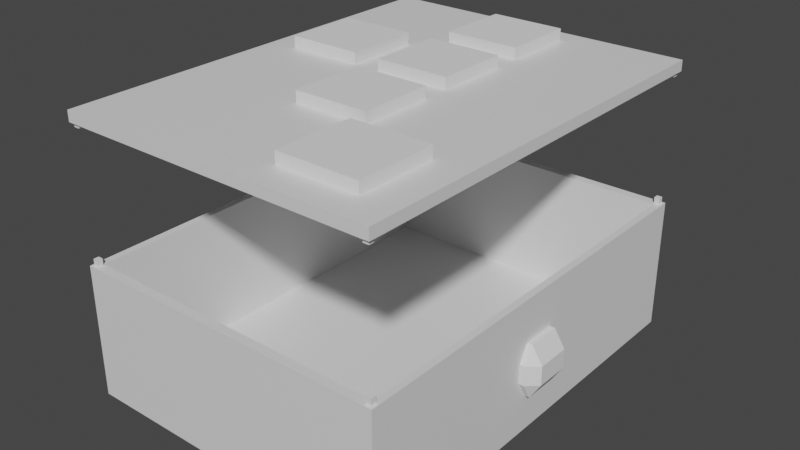# Source: controller.blend  (saved by Blender 3.3.6; exported with 4.5.12 LTS)
import bpy
from mathutils import Matrix  # noqa: F401  (used for matrix-valued properties, if any)

bpy.ops.wm.read_factory_settings(use_empty=True)
scene = bpy.context.scene
scene.name = 'Scene'

# ---- collections
col_collection = bpy.data.collections.new('Collection'); scene.collection.children.link(col_collection)
col_keydiff = bpy.data.collections.new('keydiff'); scene.collection.children.link(col_keydiff)
col_stubs = bpy.data.collections.new('stubs'); scene.collection.children.link(col_stubs)

# ---- materials (node trees are filled in below, after node groups)
mat_material = bpy.data.materials.new('Material')
mat_material.alpha_threshold = 0.0
mat_material.use_transparent_shadow = False
mat_material.roughness = 0.5
mat_material.line_color = (0.0, 0.0, 0.0, 1.0)
mat_material_002 = bpy.data.materials.new('Material.002')
mat_material_002.alpha_threshold = 0.0
mat_material_002.use_transparent_shadow = False
mat_material_002.roughness = 0.5
mat_material_002.line_color = (0.0, 0.0, 0.0, 1.0)

# ---- material node trees
mat_material.use_nodes = True; mat_material.node_tree.nodes.clear()
_N = mat_material.node_tree.nodes; _L = mat_material.node_tree.links
n0 = _N.new('ShaderNodeOutputMaterial'); n0.name = 'Material Output'; n0.location = (300, 300)
n1 = _N.new('ShaderNodeBsdfPrincipled'); n1.name = 'Principled BSDF'; n1.location = (10, 300)
n1.distribution = 'GGX'
n1.subsurface_method = 'RANDOM_WALK_SKIN'
n1.inputs[3].default_value = 1.45
n1.inputs[27].default_value = (0.0, 0.0, 0.0, 1.0)
n1.inputs[28].default_value = 1.0
_L.new(n1.outputs[0], n0.inputs[0])
n0.is_active_output = True
mat_material_002.use_nodes = True; mat_material_002.node_tree.nodes.clear()
_N = mat_material_002.node_tree.nodes; _L = mat_material_002.node_tree.links
n0 = _N.new('ShaderNodeOutputMaterial'); n0.name = 'Material Output'; n0.location = (300, 300)
n1 = _N.new('ShaderNodeBsdfPrincipled'); n1.name = 'Principled BSDF'; n1.location = (10, 300)
n1.distribution = 'GGX'
n1.subsurface_method = 'RANDOM_WALK_SKIN'
n1.inputs[3].default_value = 1.45
n1.inputs[27].default_value = (0.0, 0.0, 0.0, 1.0)
n1.inputs[28].default_value = 1.0
_L.new(n1.outputs[0], n0.inputs[0])
n0.is_active_output = True

# ---- world
world_world = bpy.data.worlds.new('World'); scene.world = world_world
world_world.use_nodes = True; world_world.node_tree.nodes.clear()
_N = world_world.node_tree.nodes; _L = world_world.node_tree.links
n0 = _N.new('ShaderNodeOutputWorld'); n0.name = 'World Output'; n0.location = (300, 300)
n1 = _N.new('ShaderNodeBackground'); n1.name = 'Background'; n1.location = (10, 300)
n1.inputs[0].default_value = (0.05088, 0.05088, 0.05088, 1.0)
_L.new(n1.outputs[0], n0.inputs[0])
n0.is_active_output = True
world_world.color = (0.05088, 0.05088, 0.05088)
world_world.use_sun_shadow = False
world_world.sun_shadow_jitter_overblur = 0.0

# ---- meshes
me_cube = bpy.data.meshes.new('Cube')
me_cube.from_pydata([(0.9568, 0.9568, 1.0), (1.0, 1.0, -1.0), (0.9568, -0.9568, 1.0), (1.0, -1.0, -1.0), (-0.9568, 0.9568, 1.0), (-1.0, 1.0, -1.0), (-0.9568, -0.9568, 1.0), (-1.0, -1.0, -1.0), (1.0, -1.0, 1.0), (-1.0, -1.0, 1.0), (1.0, 1.0, 1.0), (-1.0, 1.0, 1.0), (1.0, -1.0, 33.82), (-1.0, -1.0, 33.82), (1.0, 1.0, 33.82), (-1.0, 1.0, 33.82), (0.9568, -0.9568, 33.82), (-0.9568, -0.9568, 33.82), (0.9568, 0.9568, 33.82), (-0.9568, 0.9568, 33.82)], [], [(0, 4, 6, 2), (3, 8, 9, 7), (7, 9, 11, 5), (5, 1, 3, 7), (1, 10, 8, 3), (5, 11, 10, 1), (0, 2, 16, 18), (4, 0, 18, 19), (9, 8, 12, 13), (10, 11, 15, 14), (16, 17, 13, 12), (18, 16, 12, 14), (17, 19, 15, 13), (19, 18, 14, 15), (11, 9, 13, 15), (8, 10, 14, 12), (6, 4, 19, 17), (2, 6, 17, 16)])
_uv = me_cube.uv_layers.new(name='UVMap')
_uv.uv.foreach_set('vector', [0.6304, 0.5054, 0.8696, 0.5054, 0.8696, 0.7446, 0.6304, 0.7446, 0.375, 0.75, 0.625, 0.75, 0.625, 1.0, 0.375, 1.0, 0.375, 0.0, 0.625, 0.0, 0.625, 0.25, 0.375, 0.25, 0.125, 0.5, 0.375, 0.5, 0.375, 0.75, 0.125, 0.75, 0.375, 0.5, 0.625, 0.5, 0.625, 0.75, 0.375, 0.75, 0.375, 0.25, 0.625, 0.25, 0.625, 0.5, 0.375, 0.5, 0.6304, 0.5054, 0.6304, 0.7446, 0.6304, 0.7446, 0.6304, 0.5054, 0.8696, 0.5054, 0.6304, 0.5054, 0.6304, 0.5054, 0.8696, 0.5054, 0.625, 1.0, 0.625, 0.75, 0.625, 0.75, 0.625, 1.0, 0.625, 0.5, 0.625, 0.25, 0.625, 0.25, 0.625, 0.5, 0.6304, 0.7446, 0.8696, 0.7446, 0.875, 0.75, 0.625, 0.75, 0.6304, 0.5054, 0.6304, 0.7446, 0.625, 0.75, 0.625, 0.5, 0.8696, 0.7446, 0.8696, 0.5054, 0.875, 0.5, 0.875, 0.75, 0.8696, 0.5054, 0.6304, 0.5054, 0.625, 0.5, 0.875, 0.5, 0.625, 0.25, 0.625, 0.0, 0.625, 0.0, 0.625, 0.25, 0.625, 0.75, 0.625, 0.5, 0.625, 0.5, 0.625, 0.75, 0.8696, 0.7446, 0.8696, 0.5054, 0.8696, 0.5054, 0.8696, 0.7446, 0.6304, 0.7446, 0.8696, 0.7446, 0.8696, 0.7446, 0.6304, 0.7446])
me_cube.materials.append(mat_material)
me_cube.use_mirror_vertex_groups = False
me_cube.update()
me_cube_002 = bpy.data.meshes.new('Cube.002')
me_cube_002.from_pydata([(1.0, 1.0, 1.0), (1.0, 1.0, -1.0), (1.0, -1.0, 1.0), (1.0, -1.0, -1.0), (-1.0, 1.0, 1.0), (-1.0, 1.0, -1.0), (-1.0, -1.0, 1.0), (-1.0, -1.0, -1.0)], [], [(0, 4, 6, 2), (3, 2, 6, 7), (7, 6, 4, 5), (5, 1, 3, 7), (1, 0, 2, 3), (5, 4, 0, 1)])
_uv = me_cube_002.uv_layers.new(name='UVMap')
_uv.uv.foreach_set('vector', [0.625, 0.5, 0.875, 0.5, 0.875, 0.75, 0.625, 0.75, 0.375, 0.75, 0.625, 0.75, 0.625, 1.0, 0.375, 1.0, 0.375, 0.0, 0.625, 0.0, 0.625, 0.25, 0.375, 0.25, 0.125, 0.5, 0.375, 0.5, 0.375, 0.75, 0.125, 0.75, 0.375, 0.5, 0.625, 0.5, 0.625, 0.75, 0.375, 0.75, 0.375, 0.25, 0.625, 0.25, 0.625, 0.5, 0.375, 0.5])
me_cube_002.materials.append(mat_material_002)
me_cube_002.use_mirror_vertex_groups = False
me_cube_002.update()
me_cube_005 = bpy.data.meshes.new('Cube.005')
me_cube_005.from_pydata([(-16.22, -18.23, -10.34), (-16.22, -18.23, 10.34), (-16.22, 18.23, -10.34), (-16.22, 18.23, 10.34), (16.22, -18.23, -10.34), (16.22, -18.23, 10.34), (16.22, 18.23, -10.34), (16.22, 18.23, 10.34)], [], [(0, 1, 3, 2), (2, 3, 7, 6), (6, 7, 5, 4), (4, 5, 1, 0), (2, 6, 4, 0), (7, 3, 1, 5)])
_uv = me_cube_005.uv_layers.new(name='UVMap')
_uv.uv.foreach_set('vector', [0.375, 0.0, 0.625, 0.0, 0.625, 0.25, 0.375, 0.25, 0.375, 0.25, 0.625, 0.25, 0.625, 0.5, 0.375, 0.5, 0.375, 0.5, 0.625, 0.5, 0.625, 0.75, 0.375, 0.75, 0.375, 0.75, 0.625, 0.75, 0.625, 1.0, 0.375, 1.0, 0.125, 0.5, 0.375, 0.5, 0.375, 0.75, 0.125, 0.75, 0.625, 0.5, 0.875, 0.5, 0.875, 0.75, 0.625, 0.75])
me_cube_005.update()
me_cube_004 = bpy.data.meshes.new('Cube.004')
me_cube_004.from_pydata([(-16.22, -18.23, -10.34), (-16.22, -18.23, 10.34), (-16.22, 18.23, -10.34), (-16.22, 18.23, 10.34), (16.22, -18.23, -10.34), (16.22, -18.23, 10.34), (16.22, 18.23, -10.34), (16.22, 18.23, 10.34)], [], [(0, 1, 3, 2), (2, 3, 7, 6), (6, 7, 5, 4), (4, 5, 1, 0), (2, 6, 4, 0), (7, 3, 1, 5)])
_uv = me_cube_004.uv_layers.new(name='UVMap')
_uv.uv.foreach_set('vector', [0.375, 0.0, 0.625, 0.0, 0.625, 0.25, 0.375, 0.25, 0.375, 0.25, 0.625, 0.25, 0.625, 0.5, 0.375, 0.5, 0.375, 0.5, 0.625, 0.5, 0.625, 0.75, 0.375, 0.75, 0.375, 0.75, 0.625, 0.75, 0.625, 1.0, 0.375, 1.0, 0.125, 0.5, 0.375, 0.5, 0.375, 0.75, 0.125, 0.75, 0.625, 0.5, 0.875, 0.5, 0.875, 0.75, 0.625, 0.75])
me_cube_004.update()
me_cube_006 = bpy.data.meshes.new('Cube.006')
me_cube_006.from_pydata([(-16.22, -18.23, -10.34), (-16.22, -18.23, 10.34), (-16.22, 18.23, -10.34), (-16.22, 18.23, 10.34), (16.22, -18.23, -10.34), (16.22, -18.23, 10.34), (16.22, 18.23, -10.34), (16.22, 18.23, 10.34)], [], [(0, 1, 3, 2), (2, 3, 7, 6), (6, 7, 5, 4), (4, 5, 1, 0), (2, 6, 4, 0), (7, 3, 1, 5)])
_uv = me_cube_006.uv_layers.new(name='UVMap')
_uv.uv.foreach_set('vector', [0.375, 0.0, 0.625, 0.0, 0.625, 0.25, 0.375, 0.25, 0.375, 0.25, 0.625, 0.25, 0.625, 0.5, 0.375, 0.5, 0.375, 0.5, 0.625, 0.5, 0.625, 0.75, 0.375, 0.75, 0.375, 0.75, 0.625, 0.75, 0.625, 1.0, 0.375, 1.0, 0.125, 0.5, 0.375, 0.5, 0.375, 0.75, 0.125, 0.75, 0.625, 0.5, 0.875, 0.5, 0.875, 0.75, 0.625, 0.75])
me_cube_006.update()
me_cube_009 = bpy.data.meshes.new('Cube.009')
me_cube_009.from_pydata([(-16.22, -18.23, -10.34), (-16.22, -18.23, 10.34), (-16.22, 18.23, -10.34), (-16.22, 18.23, 10.34), (16.22, -18.23, -10.34), (16.22, -18.23, 10.34), (16.22, 18.23, -10.34), (16.22, 18.23, 10.34)], [], [(0, 1, 3, 2), (2, 3, 7, 6), (6, 7, 5, 4), (4, 5, 1, 0), (2, 6, 4, 0), (7, 3, 1, 5)])
_uv = me_cube_009.uv_layers.new(name='UVMap')
_uv.uv.foreach_set('vector', [0.375, 0.0, 0.625, 0.0, 0.625, 0.25, 0.375, 0.25, 0.375, 0.25, 0.625, 0.25, 0.625, 0.5, 0.375, 0.5, 0.375, 0.5, 0.625, 0.5, 0.625, 0.75, 0.375, 0.75, 0.375, 0.75, 0.625, 0.75, 0.625, 1.0, 0.375, 1.0, 0.125, 0.5, 0.375, 0.5, 0.375, 0.75, 0.125, 0.75, 0.625, 0.5, 0.875, 0.5, 0.875, 0.75, 0.625, 0.75])
me_cube_009.update()
me_cube_001 = bpy.data.meshes.new('Cube.001')
me_cube_001.from_pydata([(-9.635, -11.65, -10.34), (-9.635, -18.23, -3.751), (-16.22, -11.65, -3.751), (-9.635, -18.23, 3.751), (-9.635, -11.65, 10.34), (-16.22, -11.65, 3.751), (-9.635, 11.65, -10.34), (-16.22, 11.65, -3.751), (-9.635, 18.23, -3.751), (-9.635, 11.65, 10.34), (-9.635, 18.23, 3.751), (-16.22, 11.65, 3.751), (9.635, -11.65, -10.34), (16.22, -11.65, -3.751), (9.635, -18.23, -3.751), (9.635, -11.65, 10.34), (9.635, -18.23, 3.751), (16.22, -11.65, 3.751), (9.635, 11.65, -10.34), (9.635, 18.23, -3.751), (16.22, 11.65, -3.751), (9.635, 11.65, 10.34), (16.22, 11.65, 3.751), (9.635, 18.23, 3.751)], [], [(14, 16, 3, 1), (20, 22, 17, 13), (21, 9, 4, 15), (2, 5, 11, 7), (8, 10, 23, 19), (0, 1, 2), (3, 4, 5), (6, 7, 8), (9, 10, 11), (12, 13, 14), (15, 16, 17), (18, 19, 20), (21, 22, 23), (6, 0, 2, 7), (1, 3, 5, 2), (4, 9, 11, 5), (10, 8, 7, 11), (18, 6, 8, 19), (9, 21, 23, 10), (22, 20, 19, 23), (12, 18, 20, 13), (21, 15, 17, 22), (16, 14, 13, 17), (0, 12, 14, 1), (15, 4, 3, 16), (6, 18, 12, 0)])
_uv = me_cube_001.uv_layers.new(name='UVMap')
_uv.uv.foreach_set('vector', [0.4547, 0.8008, 0.5453, 0.8008, 0.5453, 0.9492, 0.4547, 0.9492, 0.4547, 0.5452, 0.5453, 0.5452, 0.5453, 0.7048, 0.4547, 0.7048, 0.6758, 0.5452, 0.8242, 0.5452, 0.8242, 0.7048, 0.6758, 0.7048, 0.4547, 0.04516, 0.5453, 0.04516, 0.5453, 0.2048, 0.4547, 0.2048, 0.4547, 0.3008, 0.5453, 0.3008, 0.5453, 0.4492, 0.4547, 0.4492, 0.1758, 0.7048, 0.1758, 0.75, 0.125, 0.7048, 0.5453, 0.0, 0.625, 0.04516, 0.5453, 0.04516, 0.1758, 0.5452, 0.125, 0.5452, 0.1758, 0.5, 0.625, 0.2048, 0.5453, 0.25, 0.5453, 0.2048, 0.3242, 0.7048, 0.375, 0.7048, 0.3242, 0.75, 0.625, 0.8008, 0.5453, 0.8008, 0.5453, 0.75, 0.3242, 0.5452, 0.3242, 0.5, 0.375, 0.5452, 0.625, 0.4492, 0.5453, 0.5, 0.5453, 0.4492, 0.1758, 0.5452, 0.1758, 0.7048, 0.125, 0.7048, 0.125, 0.5452, 0.4547, 0.0, 0.5453, 0.0, 0.5453, 0.04516, 0.4547, 0.04516, 0.625, 0.04516, 0.625, 0.2048, 0.5453, 0.2048, 0.5453, 0.04516, 0.5453, 0.3008, 0.4547, 0.3008, 0.4547, 0.2048, 0.5453, 0.2048, 0.3242, 0.5452, 0.1758, 0.5452, 0.1758, 0.5, 0.3242, 0.5, 0.625, 0.3008, 0.625, 0.4492, 0.5453, 0.4492, 0.5453, 0.3008, 0.5453, 0.5452, 0.4547, 0.5452, 0.4547, 0.4492, 0.5453, 0.4492, 0.3242, 0.7048, 0.3242, 0.5452, 0.4547, 0.5452, 0.4547, 0.7048, 0.6758, 0.5452, 0.6758, 0.7048, 0.5453, 0.7048, 0.5453, 0.5452, 0.5453, 0.8008, 0.4547, 0.8008, 0.4547, 0.7048, 0.5453, 0.7048, 0.1758, 0.7048, 0.3242, 0.7048, 0.3242, 0.75, 0.1758, 0.75, 0.625, 0.8008, 0.625, 0.9492, 0.5453, 0.9492, 0.5453, 0.8008, 0.1758, 0.5452, 0.3242, 0.5452, 0.3242, 0.7048, 0.1758, 0.7048])
me_cube_001.update()
me_cube_007 = bpy.data.meshes.new('Cube.007')
me_cube_007.from_pydata([(-16.22, -18.23, -10.34), (-16.22, -18.23, 10.34), (-16.22, 18.23, -10.34), (-16.22, 18.23, 10.34), (16.22, -18.23, -10.34), (16.22, -18.23, 10.34), (16.22, 18.23, -10.34), (16.22, 18.23, 10.34)], [], [(0, 1, 3, 2), (2, 3, 7, 6), (6, 7, 5, 4), (4, 5, 1, 0), (2, 6, 4, 0), (7, 3, 1, 5)])
_uv = me_cube_007.uv_layers.new(name='UVMap')
_uv.uv.foreach_set('vector', [0.375, 0.0, 0.625, 0.0, 0.625, 0.25, 0.375, 0.25, 0.375, 0.25, 0.625, 0.25, 0.625, 0.5, 0.375, 0.5, 0.375, 0.5, 0.625, 0.5, 0.625, 0.75, 0.375, 0.75, 0.375, 0.75, 0.625, 0.75, 0.625, 1.0, 0.375, 1.0, 0.125, 0.5, 0.375, 0.5, 0.375, 0.75, 0.125, 0.75, 0.625, 0.5, 0.875, 0.5, 0.875, 0.75, 0.625, 0.75])
me_cube_007.update()
me_cube_018 = bpy.data.meshes.new('Cube.018')
me_cube_018.from_pydata([(-3.805, -2.393, -3.392), (-3.805, -2.393, 3.392), (-3.805, 2.393, -3.392), (-3.805, 2.393, 3.392), (3.805, -2.393, -3.392), (3.805, -2.393, 3.392), (3.805, 2.393, -3.392), (3.805, 2.393, 3.392)], [], [(0, 1, 3, 2), (2, 3, 7, 6), (6, 7, 5, 4), (4, 5, 1, 0), (2, 6, 4, 0), (7, 3, 1, 5)])
_uv = me_cube_018.uv_layers.new(name='UVMap')
_uv.uv.foreach_set('vector', [0.375, 0.0, 0.625, 0.0, 0.625, 0.25, 0.375, 0.25, 0.375, 0.25, 0.625, 0.25, 0.625, 0.5, 0.375, 0.5, 0.375, 0.5, 0.625, 0.5, 0.625, 0.75, 0.375, 0.75, 0.375, 0.75, 0.625, 0.75, 0.625, 1.0, 0.375, 1.0, 0.125, 0.5, 0.375, 0.5, 0.375, 0.75, 0.125, 0.75, 0.625, 0.5, 0.875, 0.5, 0.875, 0.75, 0.625, 0.75])
me_cube_018.update()
me_cube_019 = bpy.data.meshes.new('Cube.019')
me_cube_019.from_pydata([(-3.805, -2.393, -3.392), (-3.805, -2.393, 3.392), (-3.805, 2.393, -3.392), (-3.805, 2.393, 3.392), (3.805, -2.393, -3.392), (3.805, -2.393, 3.392), (3.805, 2.393, -3.392), (3.805, 2.393, 3.392)], [], [(0, 1, 3, 2), (2, 3, 7, 6), (6, 7, 5, 4), (4, 5, 1, 0), (2, 6, 4, 0), (7, 3, 1, 5)])
_uv = me_cube_019.uv_layers.new(name='UVMap')
_uv.uv.foreach_set('vector', [0.375, 0.0, 0.625, 0.0, 0.625, 0.25, 0.375, 0.25, 0.375, 0.25, 0.625, 0.25, 0.625, 0.5, 0.375, 0.5, 0.375, 0.5, 0.625, 0.5, 0.625, 0.75, 0.375, 0.75, 0.375, 0.75, 0.625, 0.75, 0.625, 1.0, 0.375, 1.0, 0.125, 0.5, 0.375, 0.5, 0.375, 0.75, 0.125, 0.75, 0.625, 0.5, 0.875, 0.5, 0.875, 0.75, 0.625, 0.75])
me_cube_019.update()
me_cube_020 = bpy.data.meshes.new('Cube.020')
me_cube_020.from_pydata([(-3.805, -2.393, -3.392), (-3.805, -2.393, 3.392), (-3.805, 2.393, -3.392), (-3.805, 2.393, 3.392), (3.805, -2.393, -3.392), (3.805, -2.393, 3.392), (3.805, 2.393, -3.392), (3.805, 2.393, 3.392)], [], [(0, 1, 3, 2), (2, 3, 7, 6), (6, 7, 5, 4), (4, 5, 1, 0), (2, 6, 4, 0), (7, 3, 1, 5)])
_uv = me_cube_020.uv_layers.new(name='UVMap')
_uv.uv.foreach_set('vector', [0.375, 0.0, 0.625, 0.0, 0.625, 0.25, 0.375, 0.25, 0.375, 0.25, 0.625, 0.25, 0.625, 0.5, 0.375, 0.5, 0.375, 0.5, 0.625, 0.5, 0.625, 0.75, 0.375, 0.75, 0.375, 0.75, 0.625, 0.75, 0.625, 1.0, 0.375, 1.0, 0.125, 0.5, 0.375, 0.5, 0.375, 0.75, 0.125, 0.75, 0.625, 0.5, 0.875, 0.5, 0.875, 0.75, 0.625, 0.75])
me_cube_020.update()
me_cube_021 = bpy.data.meshes.new('Cube.021')
me_cube_021.from_pydata([(-3.805, -2.393, -3.392), (-3.805, -2.393, 3.392), (-3.805, 2.393, -3.392), (-3.805, 2.393, 3.392), (3.805, -2.393, -3.392), (3.805, -2.393, 3.392), (3.805, 2.393, -3.392), (3.805, 2.393, 3.392)], [], [(0, 1, 3, 2), (2, 3, 7, 6), (6, 7, 5, 4), (4, 5, 1, 0), (2, 6, 4, 0), (7, 3, 1, 5)])
_uv = me_cube_021.uv_layers.new(name='UVMap')
_uv.uv.foreach_set('vector', [0.375, 0.0, 0.625, 0.0, 0.625, 0.25, 0.375, 0.25, 0.375, 0.25, 0.625, 0.25, 0.625, 0.5, 0.375, 0.5, 0.375, 0.5, 0.625, 0.5, 0.625, 0.75, 0.375, 0.75, 0.375, 0.75, 0.625, 0.75, 0.625, 1.0, 0.375, 1.0, 0.125, 0.5, 0.375, 0.5, 0.375, 0.75, 0.125, 0.75, 0.625, 0.5, 0.875, 0.5, 0.875, 0.75, 0.625, 0.75])
me_cube_021.update()
me_cube_012 = bpy.data.meshes.new('Cube.012')
me_cube_012.from_pydata([(-3.805, -2.393, -3.392), (-3.805, -2.393, 3.392), (-3.805, 2.393, -3.392), (-3.805, 2.393, 3.392), (3.805, -2.393, -3.392), (3.805, -2.393, 3.392), (3.805, 2.393, -3.392), (3.805, 2.393, 3.392)], [], [(0, 1, 3, 2), (2, 3, 7, 6), (6, 7, 5, 4), (4, 5, 1, 0), (2, 6, 4, 0), (7, 3, 1, 5)])
_uv = me_cube_012.uv_layers.new(name='UVMap')
_uv.uv.foreach_set('vector', [0.375, 0.0, 0.625, 0.0, 0.625, 0.25, 0.375, 0.25, 0.375, 0.25, 0.625, 0.25, 0.625, 0.5, 0.375, 0.5, 0.375, 0.5, 0.625, 0.5, 0.625, 0.75, 0.375, 0.75, 0.375, 0.75, 0.625, 0.75, 0.625, 1.0, 0.375, 1.0, 0.125, 0.5, 0.375, 0.5, 0.375, 0.75, 0.125, 0.75, 0.625, 0.5, 0.875, 0.5, 0.875, 0.75, 0.625, 0.75])
me_cube_012.update()
me_cube_010 = bpy.data.meshes.new('Cube.010')
me_cube_010.from_pydata([(-3.805, -2.393, -3.392), (-3.805, -2.393, 3.392), (-3.805, 2.393, -3.392), (-3.805, 2.393, 3.392), (3.805, -2.393, -3.392), (3.805, -2.393, 3.392), (3.805, 2.393, -3.392), (3.805, 2.393, 3.392)], [], [(0, 1, 3, 2), (2, 3, 7, 6), (6, 7, 5, 4), (4, 5, 1, 0), (2, 6, 4, 0), (7, 3, 1, 5)])
_uv = me_cube_010.uv_layers.new(name='UVMap')
_uv.uv.foreach_set('vector', [0.375, 0.0, 0.625, 0.0, 0.625, 0.25, 0.375, 0.25, 0.375, 0.25, 0.625, 0.25, 0.625, 0.5, 0.375, 0.5, 0.375, 0.5, 0.625, 0.5, 0.625, 0.75, 0.375, 0.75, 0.375, 0.75, 0.625, 0.75, 0.625, 1.0, 0.375, 1.0, 0.125, 0.5, 0.375, 0.5, 0.375, 0.75, 0.125, 0.75, 0.625, 0.5, 0.875, 0.5, 0.875, 0.75, 0.625, 0.75])
me_cube_010.update()
me_cube_008 = bpy.data.meshes.new('Cube.008')
me_cube_008.from_pydata([(-3.805, -2.393, -3.392), (-3.805, -2.393, 3.392), (-3.805, 2.393, -3.392), (-3.805, 2.393, 3.392), (3.805, -2.393, -3.392), (3.805, -2.393, 3.392), (3.805, 2.393, -3.392), (3.805, 2.393, 3.392)], [], [(0, 1, 3, 2), (2, 3, 7, 6), (6, 7, 5, 4), (4, 5, 1, 0), (2, 6, 4, 0), (7, 3, 1, 5)])
_uv = me_cube_008.uv_layers.new(name='UVMap')
_uv.uv.foreach_set('vector', [0.375, 0.0, 0.625, 0.0, 0.625, 0.25, 0.375, 0.25, 0.375, 0.25, 0.625, 0.25, 0.625, 0.5, 0.375, 0.5, 0.375, 0.5, 0.625, 0.5, 0.625, 0.75, 0.375, 0.75, 0.375, 0.75, 0.625, 0.75, 0.625, 1.0, 0.375, 1.0, 0.125, 0.5, 0.375, 0.5, 0.375, 0.75, 0.125, 0.75, 0.625, 0.5, 0.875, 0.5, 0.875, 0.75, 0.625, 0.75])
me_cube_008.update()
me_cube_013 = bpy.data.meshes.new('Cube.013')
me_cube_013.from_pydata([(-3.805, -2.393, -3.392), (-3.805, -2.393, 3.392), (-3.805, 2.393, -3.392), (-3.805, 2.393, 3.392), (3.805, -2.393, -3.392), (3.805, -2.393, 3.392), (3.805, 2.393, -3.392), (3.805, 2.393, 3.392)], [], [(0, 1, 3, 2), (2, 3, 7, 6), (6, 7, 5, 4), (4, 5, 1, 0), (2, 6, 4, 0), (7, 3, 1, 5)])
_uv = me_cube_013.uv_layers.new(name='UVMap')
_uv.uv.foreach_set('vector', [0.375, 0.0, 0.625, 0.0, 0.625, 0.25, 0.375, 0.25, 0.375, 0.25, 0.625, 0.25, 0.625, 0.5, 0.375, 0.5, 0.375, 0.5, 0.625, 0.5, 0.625, 0.75, 0.375, 0.75, 0.375, 0.75, 0.625, 0.75, 0.625, 1.0, 0.375, 1.0, 0.125, 0.5, 0.375, 0.5, 0.375, 0.75, 0.125, 0.75, 0.625, 0.5, 0.875, 0.5, 0.875, 0.75, 0.625, 0.75])
me_cube_013.update()

# ---- objects
ob_cube = bpy.data.objects.new('Cube', me_cube)
ob_cube_001 = bpy.data.objects.new('Cube.001', me_cube_002)
ob_cube_004 = bpy.data.objects.new('Cube.004', me_cube_005)
ob_cube_003 = bpy.data.objects.new('Cube.003', me_cube_004)
ob_cube_005 = bpy.data.objects.new('Cube.005', me_cube_006)
ob_cube_008 = bpy.data.objects.new('Cube.008', me_cube_009)
ob_cube_002 = bpy.data.objects.new('Cube.002', me_cube_001)
ob_cube_006 = bpy.data.objects.new('Cube.006', me_cube_007)
ob_cube_012 = bpy.data.objects.new('Cube.012', me_cube_018)
ob_cube_013 = bpy.data.objects.new('Cube.013', me_cube_019)
ob_cube_014 = bpy.data.objects.new('Cube.014', me_cube_020)
ob_cube_015 = bpy.data.objects.new('Cube.015', me_cube_021)
ob_cube_010 = bpy.data.objects.new('Cube.010', me_cube_012)
ob_cube_009 = bpy.data.objects.new('Cube.009', me_cube_010)
ob_cube_007 = bpy.data.objects.new('Cube.007', me_cube_008)
ob_cube_011 = bpy.data.objects.new('Cube.011', me_cube_013)

# ---- transforms, parenting, visibility, modifiers, constraints
ob_cube.location = (0.0, 0.0, 20.0)
ob_cube.scale = (30.0, 40.0, 0.7179)
ob_cube.lock_rotations_4d = False
ob_cube.empty_display_type = 'ARROWS'
ob_cube.lineart.crease_threshold = 0.0
_m = ob_cube.modifiers.new('Boolean', 'BOOLEAN')
_m.collection = col_keydiff
_m.operand_type = 'COLLECTION'
ob_cube_001.location = (0.0, 0.0, 70.02)
ob_cube_001.scale = (30.0, 40.0, 1.0)
ob_cube_001.lock_rotations_4d = False
ob_cube_001.empty_display_type = 'ARROWS'
ob_cube_001.lineart.crease_threshold = 0.0
_m = ob_cube_001.modifiers.new('Boolean', 'BOOLEAN')
_m.object = ob_cube_003
_m.collection = col_keydiff
_m.operand_type = 'COLLECTION'
ob_cube_004.location = (1.31, 28.96, 70.64)
ob_cube_004.scale = (0.4315, 0.3839, 0.2418)
ob_cube_004.display_type = 'WIRE'
ob_cube_003.location = (1.31, -9.039, 70.64)
ob_cube_003.scale = (0.4315, 0.3839, 0.2418)
ob_cube_003.display_type = 'WIRE'
ob_cube_005.location = (1.31, 9.961, 70.64)
ob_cube_005.scale = (0.4315, 0.3839, 0.2418)
ob_cube_005.display_type = 'WIRE'
ob_cube_008.location = (-17.69, 9.961, 70.64)
ob_cube_008.scale = (0.4315, 0.3839, 0.2418)
ob_cube_008.display_type = 'WIRE'
ob_cube_002.location = (27.96, 0.0, 31.2)
ob_cube_002.scale = (0.3082, 0.2742, 0.4837)
ob_cube_002.display_type = 'WIRE'
ob_cube_006.location = (15.86, -26.8, 70.64)
ob_cube_006.scale = (0.4623, 0.4113, 0.2418)
ob_cube_006.display_type = 'WIRE'
ob_cube_012.location = (-29.0, 39.0, 69.21)
ob_cube_012.scale = (0.1314, 0.2089, 0.2948)
ob_cube_012.display_type = 'WIRE'
ob_cube_013.location = (29.0, 39.0, 69.21)
ob_cube_013.scale = (0.1314, 0.2089, 0.2948)
ob_cube_013.display_type = 'WIRE'
ob_cube_014.location = (29.0, -39.0, 69.21)
ob_cube_014.scale = (0.1314, 0.2089, 0.2948)
ob_cube_014.display_type = 'WIRE'
ob_cube_015.location = (-29.0, -39.0, 69.21)
ob_cube_015.scale = (0.1314, 0.2089, 0.2948)
ob_cube_015.display_type = 'WIRE'
ob_cube_010.location = (29.0, 39.0, 44.5)
ob_cube_010.scale = (0.1314, 0.2089, 0.2948)
ob_cube_009.location = (29.0, -39.0, 44.5)
ob_cube_009.scale = (0.1314, 0.2089, 0.2948)
ob_cube_007.location = (-29.0, -39.0, 44.5)
ob_cube_007.scale = (0.1314, 0.2089, 0.2948)
ob_cube_011.location = (-29.0, 39.0, 44.5)
ob_cube_011.scale = (0.1314, 0.2089, 0.2948)

# ---- collection membership
col_collection.objects.link(ob_cube)
col_collection.objects.link(ob_cube_001)
col_keydiff.objects.link(ob_cube_004)
col_keydiff.objects.link(ob_cube_003)
col_keydiff.objects.link(ob_cube_005)
col_keydiff.objects.link(ob_cube_008)
col_keydiff.objects.link(ob_cube_002)
col_keydiff.objects.link(ob_cube_006)
col_keydiff.objects.link(ob_cube_012)
col_keydiff.objects.link(ob_cube_013)
col_keydiff.objects.link(ob_cube_014)
col_keydiff.objects.link(ob_cube_015)
col_stubs.objects.link(ob_cube_010)
col_stubs.objects.link(ob_cube_009)
col_stubs.objects.link(ob_cube_007)
col_stubs.objects.link(ob_cube_011)

# ---- scene / render settings (as saved in the file)
scene.frame_start = 1; scene.frame_end = 250; scene.frame_set(1)
scene.render.engine = 'BLENDER_EEVEE_NEXT'
scene.cycles.sampling_pattern = 'TABULATED_SOBOL'
scene.cycles.use_light_tree = False
scene.view_settings.view_transform = 'Filmic'
scene.unit_settings.scale_length = 0.001
bpy.context.view_layer.update()

# ---- added for rendering (the .blend has no active camera and no usable light): camera, sun
cam_auto = bpy.data.cameras.new('AutoCamera')
cam_auto.lens = 50.0
cam_auto.sensor_width = 36.0
cam_auto.clip_end = 1870.05
ob_auto_camera = bpy.data.objects.new('AutoCamera', cam_auto)
scene.collection.objects.link(ob_auto_camera)
ob_auto_camera.location = (108.034, -127.867, 131.454)
ob_auto_camera.rotation_euler = (1.09748, -7.21219e-08, 0.694738)
scene.camera = ob_auto_camera
light_auto_sun = bpy.data.lights.new('AutoSun', 'SUN')
light_auto_sun.energy = 3.0
light_auto_sun.angle = 0.0523599
ob_auto_sun = bpy.data.objects.new('AutoSun', light_auto_sun)
scene.collection.objects.link(ob_auto_sun)
ob_auto_sun.rotation_euler = (0.872665, 0.174533, 0.523599)
bpy.context.view_layer.update()
